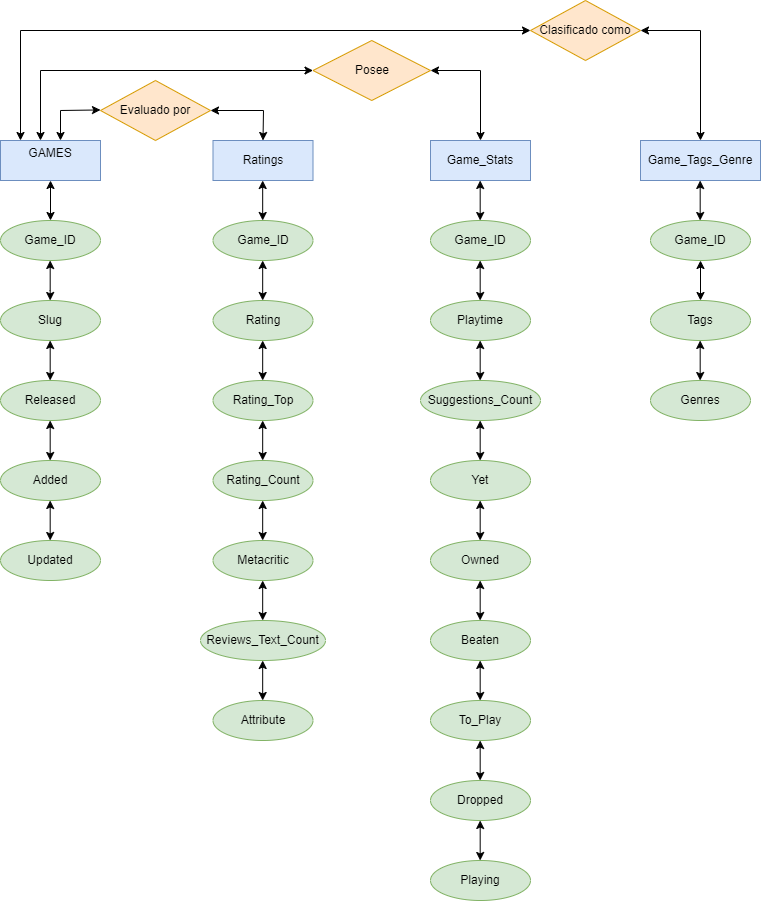

The diagram above was exported from draw.io. Its source (the exported page's mxGraphModel, read from the mxfile embedded in the PNG):
<mxGraphModel dx="1509" dy="861" grid="1" gridSize="10" guides="1" tooltips="1" connect="1" arrows="1" fold="1" page="1" pageScale="1" pageWidth="850" pageHeight="1100" math="0" shadow="0">
  <root>
    <mxCell id="0" />
    <mxCell id="1" parent="0" />
    <mxCell id="tIlGnC2ykLfWk0cv2P4q-105" value="GAMES&lt;div&gt;&lt;br&gt;&lt;/div&gt;" style="whiteSpace=wrap;html=1;align=center;fillColor=#dae8fc;strokeColor=#6c8ebf;" vertex="1" parent="1">
      <mxGeometry x="40" y="160" width="100" height="40" as="geometry" />
    </mxCell>
    <mxCell id="tIlGnC2ykLfWk0cv2P4q-106" value="Ratings" style="whiteSpace=wrap;html=1;align=center;fillColor=#dae8fc;strokeColor=#6c8ebf;" vertex="1" parent="1">
      <mxGeometry x="252.5" y="160" width="100" height="40" as="geometry" />
    </mxCell>
    <mxCell id="tIlGnC2ykLfWk0cv2P4q-107" value="Game_Stats" style="whiteSpace=wrap;html=1;align=center;fillColor=#dae8fc;strokeColor=#6c8ebf;" vertex="1" parent="1">
      <mxGeometry x="470" y="160" width="100" height="40" as="geometry" />
    </mxCell>
    <mxCell id="tIlGnC2ykLfWk0cv2P4q-108" value="Game_Tags_Genre" style="whiteSpace=wrap;html=1;align=center;fillColor=#dae8fc;strokeColor=#6c8ebf;" vertex="1" parent="1">
      <mxGeometry x="680" y="160" width="120" height="40" as="geometry" />
    </mxCell>
    <mxCell id="tIlGnC2ykLfWk0cv2P4q-109" value="Game_ID" style="ellipse;whiteSpace=wrap;html=1;align=center;fillColor=#d5e8d4;strokeColor=#82b366;" vertex="1" parent="1">
      <mxGeometry x="40" y="240" width="100" height="40" as="geometry" />
    </mxCell>
    <mxCell id="tIlGnC2ykLfWk0cv2P4q-110" value="Slug" style="ellipse;whiteSpace=wrap;html=1;align=center;fillColor=#d5e8d4;strokeColor=#82b366;" vertex="1" parent="1">
      <mxGeometry x="40" y="320" width="100" height="40" as="geometry" />
    </mxCell>
    <mxCell id="tIlGnC2ykLfWk0cv2P4q-111" value="Released" style="ellipse;whiteSpace=wrap;html=1;align=center;fillColor=#d5e8d4;strokeColor=#82b366;" vertex="1" parent="1">
      <mxGeometry x="40" y="400" width="100" height="40" as="geometry" />
    </mxCell>
    <mxCell id="tIlGnC2ykLfWk0cv2P4q-112" value="Added" style="ellipse;whiteSpace=wrap;html=1;align=center;fillColor=#d5e8d4;strokeColor=#82b366;" vertex="1" parent="1">
      <mxGeometry x="40" y="480" width="100" height="40" as="geometry" />
    </mxCell>
    <mxCell id="tIlGnC2ykLfWk0cv2P4q-113" value="Updated" style="ellipse;whiteSpace=wrap;html=1;align=center;fillColor=#d5e8d4;strokeColor=#82b366;" vertex="1" parent="1">
      <mxGeometry x="40" y="560" width="100" height="40" as="geometry" />
    </mxCell>
    <mxCell id="tIlGnC2ykLfWk0cv2P4q-114" value="Rating" style="ellipse;whiteSpace=wrap;html=1;align=center;fillColor=#d5e8d4;strokeColor=#82b366;" vertex="1" parent="1">
      <mxGeometry x="252.5" y="320" width="100" height="40" as="geometry" />
    </mxCell>
    <mxCell id="tIlGnC2ykLfWk0cv2P4q-115" value="Playtime" style="ellipse;whiteSpace=wrap;html=1;align=center;fillColor=#d5e8d4;strokeColor=#82b366;" vertex="1" parent="1">
      <mxGeometry x="470" y="320" width="100" height="40" as="geometry" />
    </mxCell>
    <mxCell id="tIlGnC2ykLfWk0cv2P4q-117" value="Attribute" style="ellipse;whiteSpace=wrap;html=1;align=center;fillColor=#d5e8d4;strokeColor=#82b366;" vertex="1" parent="1">
      <mxGeometry x="252.5" y="720" width="100" height="40" as="geometry" />
    </mxCell>
    <mxCell id="tIlGnC2ykLfWk0cv2P4q-118" value="Reviews_Text_Count" style="ellipse;whiteSpace=wrap;html=1;align=center;fillColor=#d5e8d4;strokeColor=#82b366;" vertex="1" parent="1">
      <mxGeometry x="240" y="640" width="125" height="40" as="geometry" />
    </mxCell>
    <mxCell id="tIlGnC2ykLfWk0cv2P4q-119" value="Metacritic" style="ellipse;whiteSpace=wrap;html=1;align=center;fillColor=#d5e8d4;strokeColor=#82b366;" vertex="1" parent="1">
      <mxGeometry x="252.5" y="560" width="100" height="40" as="geometry" />
    </mxCell>
    <mxCell id="tIlGnC2ykLfWk0cv2P4q-120" value="Rating_Count" style="ellipse;whiteSpace=wrap;html=1;align=center;fillColor=#d5e8d4;strokeColor=#82b366;" vertex="1" parent="1">
      <mxGeometry x="252.5" y="480" width="100" height="40" as="geometry" />
    </mxCell>
    <mxCell id="tIlGnC2ykLfWk0cv2P4q-121" value="Rating_Top" style="ellipse;whiteSpace=wrap;html=1;align=center;fillColor=#d5e8d4;strokeColor=#82b366;" vertex="1" parent="1">
      <mxGeometry x="252.5" y="400" width="100" height="40" as="geometry" />
    </mxCell>
    <mxCell id="tIlGnC2ykLfWk0cv2P4q-122" value="Game_ID" style="ellipse;whiteSpace=wrap;html=1;align=center;fillColor=#d5e8d4;strokeColor=#82b366;" vertex="1" parent="1">
      <mxGeometry x="252.5" y="240" width="100" height="40" as="geometry" />
    </mxCell>
    <mxCell id="tIlGnC2ykLfWk0cv2P4q-124" value="Game_ID" style="ellipse;whiteSpace=wrap;html=1;align=center;fillColor=#d5e8d4;strokeColor=#82b366;" vertex="1" parent="1">
      <mxGeometry x="470" y="240" width="100" height="40" as="geometry" />
    </mxCell>
    <mxCell id="tIlGnC2ykLfWk0cv2P4q-125" value="Game_ID" style="ellipse;whiteSpace=wrap;html=1;align=center;fillColor=#d5e8d4;strokeColor=#82b366;" vertex="1" parent="1">
      <mxGeometry x="690" y="240" width="100" height="40" as="geometry" />
    </mxCell>
    <mxCell id="tIlGnC2ykLfWk0cv2P4q-126" value="Genres" style="ellipse;whiteSpace=wrap;html=1;align=center;fillColor=#d5e8d4;strokeColor=#82b366;" vertex="1" parent="1">
      <mxGeometry x="690" y="400" width="100" height="40" as="geometry" />
    </mxCell>
    <mxCell id="tIlGnC2ykLfWk0cv2P4q-127" value="Tags" style="ellipse;whiteSpace=wrap;html=1;align=center;fillColor=#d5e8d4;strokeColor=#82b366;" vertex="1" parent="1">
      <mxGeometry x="690" y="320" width="100" height="40" as="geometry" />
    </mxCell>
    <mxCell id="tIlGnC2ykLfWk0cv2P4q-128" value="Playing" style="ellipse;whiteSpace=wrap;html=1;align=center;fillColor=#d5e8d4;strokeColor=#82b366;" vertex="1" parent="1">
      <mxGeometry x="470" y="880" width="100" height="40" as="geometry" />
    </mxCell>
    <mxCell id="tIlGnC2ykLfWk0cv2P4q-129" value="Dropped" style="ellipse;whiteSpace=wrap;html=1;align=center;fillColor=#d5e8d4;strokeColor=#82b366;" vertex="1" parent="1">
      <mxGeometry x="470" y="800" width="100" height="40" as="geometry" />
    </mxCell>
    <mxCell id="tIlGnC2ykLfWk0cv2P4q-130" value="To_Play" style="ellipse;whiteSpace=wrap;html=1;align=center;fillColor=#d5e8d4;strokeColor=#82b366;" vertex="1" parent="1">
      <mxGeometry x="470" y="720" width="100" height="40" as="geometry" />
    </mxCell>
    <mxCell id="tIlGnC2ykLfWk0cv2P4q-131" value="Beaten" style="ellipse;whiteSpace=wrap;html=1;align=center;fillColor=#d5e8d4;strokeColor=#82b366;" vertex="1" parent="1">
      <mxGeometry x="470" y="640" width="100" height="40" as="geometry" />
    </mxCell>
    <mxCell id="tIlGnC2ykLfWk0cv2P4q-132" value="Owned" style="ellipse;whiteSpace=wrap;html=1;align=center;fillColor=#d5e8d4;strokeColor=#82b366;" vertex="1" parent="1">
      <mxGeometry x="470" y="560" width="100" height="40" as="geometry" />
    </mxCell>
    <mxCell id="tIlGnC2ykLfWk0cv2P4q-133" value="Yet" style="ellipse;whiteSpace=wrap;html=1;align=center;fillColor=#d5e8d4;strokeColor=#82b366;" vertex="1" parent="1">
      <mxGeometry x="470" y="480" width="100" height="40" as="geometry" />
    </mxCell>
    <mxCell id="tIlGnC2ykLfWk0cv2P4q-134" value="Suggestions_Count" style="ellipse;whiteSpace=wrap;html=1;align=center;fillColor=#d5e8d4;strokeColor=#82b366;" vertex="1" parent="1">
      <mxGeometry x="460" y="400" width="120" height="40" as="geometry" />
    </mxCell>
    <mxCell id="tIlGnC2ykLfWk0cv2P4q-140" value="" style="endArrow=classic;startArrow=classic;html=1;rounded=0;entryX=0.5;entryY=1;entryDx=0;entryDy=0;" edge="1" parent="1" target="tIlGnC2ykLfWk0cv2P4q-105">
      <mxGeometry width="50" height="50" relative="1" as="geometry">
        <mxPoint x="90" y="240" as="sourcePoint" />
        <mxPoint x="110" y="210" as="targetPoint" />
      </mxGeometry>
    </mxCell>
    <mxCell id="tIlGnC2ykLfWk0cv2P4q-141" value="" style="endArrow=classic;startArrow=classic;html=1;rounded=0;entryX=0.5;entryY=1;entryDx=0;entryDy=0;" edge="1" parent="1">
      <mxGeometry width="50" height="50" relative="1" as="geometry">
        <mxPoint x="740" y="320" as="sourcePoint" />
        <mxPoint x="740" y="280" as="targetPoint" />
      </mxGeometry>
    </mxCell>
    <mxCell id="tIlGnC2ykLfWk0cv2P4q-142" value="" style="endArrow=classic;startArrow=classic;html=1;rounded=0;entryX=0.5;entryY=1;entryDx=0;entryDy=0;" edge="1" parent="1">
      <mxGeometry width="50" height="50" relative="1" as="geometry">
        <mxPoint x="302.18" y="400" as="sourcePoint" />
        <mxPoint x="302.18" y="360" as="targetPoint" />
      </mxGeometry>
    </mxCell>
    <mxCell id="tIlGnC2ykLfWk0cv2P4q-143" value="" style="endArrow=classic;startArrow=classic;html=1;rounded=0;entryX=0.5;entryY=1;entryDx=0;entryDy=0;" edge="1" parent="1">
      <mxGeometry width="50" height="50" relative="1" as="geometry">
        <mxPoint x="302.18" y="320" as="sourcePoint" />
        <mxPoint x="302.18" y="280" as="targetPoint" />
      </mxGeometry>
    </mxCell>
    <mxCell id="tIlGnC2ykLfWk0cv2P4q-144" value="" style="endArrow=classic;startArrow=classic;html=1;rounded=0;entryX=0.5;entryY=1;entryDx=0;entryDy=0;" edge="1" parent="1">
      <mxGeometry width="50" height="50" relative="1" as="geometry">
        <mxPoint x="302.18" y="240" as="sourcePoint" />
        <mxPoint x="302.18" y="200" as="targetPoint" />
      </mxGeometry>
    </mxCell>
    <mxCell id="tIlGnC2ykLfWk0cv2P4q-145" value="" style="endArrow=classic;startArrow=classic;html=1;rounded=0;entryX=0.5;entryY=1;entryDx=0;entryDy=0;" edge="1" parent="1">
      <mxGeometry width="50" height="50" relative="1" as="geometry">
        <mxPoint x="89.68" y="560" as="sourcePoint" />
        <mxPoint x="89.68" y="520" as="targetPoint" />
      </mxGeometry>
    </mxCell>
    <mxCell id="tIlGnC2ykLfWk0cv2P4q-146" value="" style="endArrow=classic;startArrow=classic;html=1;rounded=0;entryX=0.5;entryY=1;entryDx=0;entryDy=0;" edge="1" parent="1">
      <mxGeometry width="50" height="50" relative="1" as="geometry">
        <mxPoint x="89.68" y="480" as="sourcePoint" />
        <mxPoint x="89.68" y="440" as="targetPoint" />
      </mxGeometry>
    </mxCell>
    <mxCell id="tIlGnC2ykLfWk0cv2P4q-147" value="" style="endArrow=classic;startArrow=classic;html=1;rounded=0;entryX=0.5;entryY=1;entryDx=0;entryDy=0;" edge="1" parent="1">
      <mxGeometry width="50" height="50" relative="1" as="geometry">
        <mxPoint x="89.68" y="400" as="sourcePoint" />
        <mxPoint x="89.68" y="360" as="targetPoint" />
      </mxGeometry>
    </mxCell>
    <mxCell id="tIlGnC2ykLfWk0cv2P4q-148" value="" style="endArrow=classic;startArrow=classic;html=1;rounded=0;entryX=0.5;entryY=1;entryDx=0;entryDy=0;" edge="1" parent="1">
      <mxGeometry width="50" height="50" relative="1" as="geometry">
        <mxPoint x="89.68" y="320" as="sourcePoint" />
        <mxPoint x="89.68" y="280" as="targetPoint" />
        <Array as="points">
          <mxPoint x="89.68" y="310" />
        </Array>
      </mxGeometry>
    </mxCell>
    <mxCell id="tIlGnC2ykLfWk0cv2P4q-151" value="" style="endArrow=classic;startArrow=classic;html=1;rounded=0;entryX=0.5;entryY=1;entryDx=0;entryDy=0;" edge="1" parent="1">
      <mxGeometry width="50" height="50" relative="1" as="geometry">
        <mxPoint x="519.6800000000001" y="720" as="sourcePoint" />
        <mxPoint x="519.6800000000001" y="680" as="targetPoint" />
      </mxGeometry>
    </mxCell>
    <mxCell id="tIlGnC2ykLfWk0cv2P4q-152" value="" style="endArrow=classic;startArrow=classic;html=1;rounded=0;entryX=0.5;entryY=1;entryDx=0;entryDy=0;" edge="1" parent="1">
      <mxGeometry width="50" height="50" relative="1" as="geometry">
        <mxPoint x="519.6800000000001" y="880" as="sourcePoint" />
        <mxPoint x="519.6800000000001" y="840" as="targetPoint" />
      </mxGeometry>
    </mxCell>
    <mxCell id="tIlGnC2ykLfWk0cv2P4q-153" value="" style="endArrow=classic;startArrow=classic;html=1;rounded=0;entryX=0.5;entryY=1;entryDx=0;entryDy=0;" edge="1" parent="1">
      <mxGeometry width="50" height="50" relative="1" as="geometry">
        <mxPoint x="519.6800000000001" y="800" as="sourcePoint" />
        <mxPoint x="519.6800000000001" y="760" as="targetPoint" />
      </mxGeometry>
    </mxCell>
    <mxCell id="tIlGnC2ykLfWk0cv2P4q-154" value="" style="endArrow=classic;startArrow=classic;html=1;rounded=0;entryX=0.5;entryY=1;entryDx=0;entryDy=0;" edge="1" parent="1">
      <mxGeometry width="50" height="50" relative="1" as="geometry">
        <mxPoint x="302.18" y="720" as="sourcePoint" />
        <mxPoint x="302.18" y="680" as="targetPoint" />
      </mxGeometry>
    </mxCell>
    <mxCell id="tIlGnC2ykLfWk0cv2P4q-155" value="" style="endArrow=classic;startArrow=classic;html=1;rounded=0;entryX=0.5;entryY=1;entryDx=0;entryDy=0;" edge="1" parent="1">
      <mxGeometry width="50" height="50" relative="1" as="geometry">
        <mxPoint x="302.18" y="640" as="sourcePoint" />
        <mxPoint x="302.18" y="600" as="targetPoint" />
      </mxGeometry>
    </mxCell>
    <mxCell id="tIlGnC2ykLfWk0cv2P4q-156" value="" style="endArrow=classic;startArrow=classic;html=1;rounded=0;entryX=0.5;entryY=1;entryDx=0;entryDy=0;" edge="1" parent="1">
      <mxGeometry width="50" height="50" relative="1" as="geometry">
        <mxPoint x="302.18" y="560" as="sourcePoint" />
        <mxPoint x="302.18" y="520" as="targetPoint" />
      </mxGeometry>
    </mxCell>
    <mxCell id="tIlGnC2ykLfWk0cv2P4q-160" value="" style="endArrow=classic;startArrow=classic;html=1;rounded=0;entryX=0.5;entryY=1;entryDx=0;entryDy=0;" edge="1" parent="1">
      <mxGeometry width="50" height="50" relative="1" as="geometry">
        <mxPoint x="302.18" y="480" as="sourcePoint" />
        <mxPoint x="302.18" y="440" as="targetPoint" />
      </mxGeometry>
    </mxCell>
    <mxCell id="tIlGnC2ykLfWk0cv2P4q-161" value="" style="endArrow=classic;startArrow=classic;html=1;rounded=0;entryX=0.5;entryY=1;entryDx=0;entryDy=0;" edge="1" parent="1">
      <mxGeometry width="50" height="50" relative="1" as="geometry">
        <mxPoint x="739.6800000000001" y="400" as="sourcePoint" />
        <mxPoint x="739.6800000000001" y="360" as="targetPoint" />
      </mxGeometry>
    </mxCell>
    <mxCell id="tIlGnC2ykLfWk0cv2P4q-162" value="" style="endArrow=classic;startArrow=classic;html=1;rounded=0;entryX=0.5;entryY=1;entryDx=0;entryDy=0;" edge="1" parent="1">
      <mxGeometry width="50" height="50" relative="1" as="geometry">
        <mxPoint x="739.6800000000001" y="240" as="sourcePoint" />
        <mxPoint x="739.6800000000001" y="200" as="targetPoint" />
      </mxGeometry>
    </mxCell>
    <mxCell id="tIlGnC2ykLfWk0cv2P4q-163" value="" style="endArrow=classic;startArrow=classic;html=1;rounded=0;entryX=0.5;entryY=1;entryDx=0;entryDy=0;" edge="1" parent="1">
      <mxGeometry width="50" height="50" relative="1" as="geometry">
        <mxPoint x="519.6800000000001" y="240" as="sourcePoint" />
        <mxPoint x="519.6800000000001" y="200" as="targetPoint" />
      </mxGeometry>
    </mxCell>
    <mxCell id="tIlGnC2ykLfWk0cv2P4q-164" value="" style="endArrow=classic;startArrow=classic;html=1;rounded=0;entryX=0.5;entryY=1;entryDx=0;entryDy=0;" edge="1" parent="1">
      <mxGeometry width="50" height="50" relative="1" as="geometry">
        <mxPoint x="519.6800000000001" y="320" as="sourcePoint" />
        <mxPoint x="519.6800000000001" y="280" as="targetPoint" />
      </mxGeometry>
    </mxCell>
    <mxCell id="tIlGnC2ykLfWk0cv2P4q-165" value="" style="endArrow=classic;startArrow=classic;html=1;rounded=0;entryX=0.5;entryY=1;entryDx=0;entryDy=0;" edge="1" parent="1">
      <mxGeometry width="50" height="50" relative="1" as="geometry">
        <mxPoint x="519.6800000000001" y="400" as="sourcePoint" />
        <mxPoint x="519.6800000000001" y="360" as="targetPoint" />
      </mxGeometry>
    </mxCell>
    <mxCell id="tIlGnC2ykLfWk0cv2P4q-166" value="" style="endArrow=classic;startArrow=classic;html=1;rounded=0;entryX=0.5;entryY=1;entryDx=0;entryDy=0;" edge="1" parent="1">
      <mxGeometry width="50" height="50" relative="1" as="geometry">
        <mxPoint x="519.6800000000001" y="480" as="sourcePoint" />
        <mxPoint x="519.6800000000001" y="440" as="targetPoint" />
      </mxGeometry>
    </mxCell>
    <mxCell id="tIlGnC2ykLfWk0cv2P4q-167" value="" style="endArrow=classic;startArrow=classic;html=1;rounded=0;entryX=0.5;entryY=1;entryDx=0;entryDy=0;" edge="1" parent="1">
      <mxGeometry width="50" height="50" relative="1" as="geometry">
        <mxPoint x="519.6800000000001" y="560" as="sourcePoint" />
        <mxPoint x="519.6800000000001" y="520" as="targetPoint" />
      </mxGeometry>
    </mxCell>
    <mxCell id="tIlGnC2ykLfWk0cv2P4q-168" value="" style="endArrow=classic;startArrow=classic;html=1;rounded=0;entryX=0.5;entryY=1;entryDx=0;entryDy=0;" edge="1" parent="1">
      <mxGeometry width="50" height="50" relative="1" as="geometry">
        <mxPoint x="519.6800000000001" y="640" as="sourcePoint" />
        <mxPoint x="519.6800000000001" y="600" as="targetPoint" />
      </mxGeometry>
    </mxCell>
    <mxCell id="tIlGnC2ykLfWk0cv2P4q-169" value="Evaluado por" style="shape=rhombus;perimeter=rhombusPerimeter;whiteSpace=wrap;html=1;align=center;fillColor=#ffe6cc;strokeColor=#d79b00;" vertex="1" parent="1">
      <mxGeometry x="140" y="100" width="110" height="60" as="geometry" />
    </mxCell>
    <mxCell id="tIlGnC2ykLfWk0cv2P4q-170" value="" style="endArrow=classic;html=1;rounded=0;" edge="1" parent="1">
      <mxGeometry width="50" height="50" relative="1" as="geometry">
        <mxPoint x="100" y="130" as="sourcePoint" />
        <mxPoint x="140" y="129.44" as="targetPoint" />
      </mxGeometry>
    </mxCell>
    <mxCell id="tIlGnC2ykLfWk0cv2P4q-171" value="" style="endArrow=classic;html=1;rounded=0;entryX=0.5;entryY=0;entryDx=0;entryDy=0;" edge="1" parent="1">
      <mxGeometry width="50" height="50" relative="1" as="geometry">
        <mxPoint x="100" y="130" as="sourcePoint" />
        <mxPoint x="100" y="160" as="targetPoint" />
      </mxGeometry>
    </mxCell>
    <mxCell id="tIlGnC2ykLfWk0cv2P4q-172" value="" style="endArrow=classic;html=1;rounded=0;entryX=1;entryY=0.5;entryDx=0;entryDy=0;" edge="1" parent="1" target="tIlGnC2ykLfWk0cv2P4q-169">
      <mxGeometry width="50" height="50" relative="1" as="geometry">
        <mxPoint x="303" y="130" as="sourcePoint" />
        <mxPoint x="352.5" y="100" as="targetPoint" />
      </mxGeometry>
    </mxCell>
    <mxCell id="tIlGnC2ykLfWk0cv2P4q-173" value="" style="endArrow=classic;html=1;rounded=0;entryX=0.5;entryY=0;entryDx=0;entryDy=0;" edge="1" parent="1">
      <mxGeometry width="50" height="50" relative="1" as="geometry">
        <mxPoint x="303" y="130" as="sourcePoint" />
        <mxPoint x="302.5" y="160" as="targetPoint" />
      </mxGeometry>
    </mxCell>
    <mxCell id="tIlGnC2ykLfWk0cv2P4q-174" value="Clasificado como" style="shape=rhombus;perimeter=rhombusPerimeter;whiteSpace=wrap;html=1;align=center;fillColor=#ffe6cc;strokeColor=#d79b00;" vertex="1" parent="1">
      <mxGeometry x="570" y="20" width="110" height="60" as="geometry" />
    </mxCell>
    <mxCell id="tIlGnC2ykLfWk0cv2P4q-175" value="Posee" style="shape=rhombus;perimeter=rhombusPerimeter;whiteSpace=wrap;html=1;align=center;fillColor=#ffe6cc;strokeColor=#d79b00;" vertex="1" parent="1">
      <mxGeometry x="352.5" y="60" width="117.5" height="60" as="geometry" />
    </mxCell>
    <mxCell id="tIlGnC2ykLfWk0cv2P4q-177" value="" style="endArrow=classic;html=1;rounded=0;" edge="1" parent="1">
      <mxGeometry width="50" height="50" relative="1" as="geometry">
        <mxPoint x="80" y="90" as="sourcePoint" />
        <mxPoint x="80" y="160" as="targetPoint" />
      </mxGeometry>
    </mxCell>
    <mxCell id="tIlGnC2ykLfWk0cv2P4q-178" value="" style="endArrow=classic;html=1;rounded=0;" edge="1" parent="1">
      <mxGeometry width="50" height="50" relative="1" as="geometry">
        <mxPoint x="80" y="90" as="sourcePoint" />
        <mxPoint x="352.5" y="90" as="targetPoint" />
      </mxGeometry>
    </mxCell>
    <mxCell id="tIlGnC2ykLfWk0cv2P4q-179" value="" style="endArrow=classic;html=1;rounded=0;" edge="1" parent="1">
      <mxGeometry width="50" height="50" relative="1" as="geometry">
        <mxPoint x="520" y="90" as="sourcePoint" />
        <mxPoint x="520" y="160" as="targetPoint" />
      </mxGeometry>
    </mxCell>
    <mxCell id="tIlGnC2ykLfWk0cv2P4q-180" value="" style="endArrow=classic;html=1;rounded=0;entryX=1;entryY=0.5;entryDx=0;entryDy=0;" edge="1" parent="1" target="tIlGnC2ykLfWk0cv2P4q-175">
      <mxGeometry width="50" height="50" relative="1" as="geometry">
        <mxPoint x="520" y="90" as="sourcePoint" />
        <mxPoint x="570" y="40" as="targetPoint" />
      </mxGeometry>
    </mxCell>
    <mxCell id="tIlGnC2ykLfWk0cv2P4q-181" value="" style="endArrow=classic;html=1;rounded=0;" edge="1" parent="1">
      <mxGeometry width="50" height="50" relative="1" as="geometry">
        <mxPoint x="60" y="50" as="sourcePoint" />
        <mxPoint x="60" y="160" as="targetPoint" />
      </mxGeometry>
    </mxCell>
    <mxCell id="tIlGnC2ykLfWk0cv2P4q-183" value="" style="endArrow=classic;html=1;rounded=0;" edge="1" parent="1">
      <mxGeometry width="50" height="50" relative="1" as="geometry">
        <mxPoint x="60" y="50" as="sourcePoint" />
        <mxPoint x="570" y="50" as="targetPoint" />
      </mxGeometry>
    </mxCell>
    <mxCell id="tIlGnC2ykLfWk0cv2P4q-184" value="" style="endArrow=classic;html=1;rounded=0;" edge="1" parent="1">
      <mxGeometry width="50" height="50" relative="1" as="geometry">
        <mxPoint x="740" y="50" as="sourcePoint" />
        <mxPoint x="680" y="50" as="targetPoint" />
      </mxGeometry>
    </mxCell>
    <mxCell id="tIlGnC2ykLfWk0cv2P4q-185" value="" style="endArrow=classic;html=1;rounded=0;entryX=0.5;entryY=0;entryDx=0;entryDy=0;" edge="1" parent="1" target="tIlGnC2ykLfWk0cv2P4q-108">
      <mxGeometry width="50" height="50" relative="1" as="geometry">
        <mxPoint x="740" y="50" as="sourcePoint" />
        <mxPoint x="760" y="80" as="targetPoint" />
      </mxGeometry>
    </mxCell>
  </root>
</mxGraphModel>